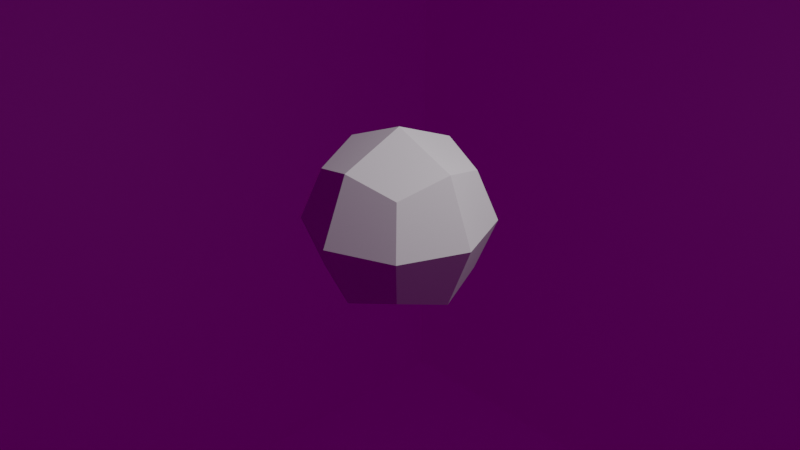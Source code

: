 # Source: d24_dsn.blend  (saved by Blender 2.81.16; exported with 4.5.12 LTS)
import bpy
from mathutils import Matrix  # noqa: F401  (used for matrix-valued properties, if any)

bpy.ops.wm.read_factory_settings(use_empty=True)
scene = bpy.context.scene
scene.name = 'Scene'

# ---- collections
col_collection = bpy.data.collections.new('Collection'); scene.collection.children.link(col_collection)
col_collection_2 = bpy.data.collections.new('Collection 2'); scene.collection.children.link(col_collection_2)

# ---- images (referenced by path relative to the original .blend; pixels are not part of the script)
import os
ASSET_DIR = os.environ.get("B2B_ASSET_DIR", "")  # directory of the original .blend (textures are referenced by path, not embedded)
HERE = os.path.dirname(os.path.abspath(__file__))  # packed textures are extracted next to this script under _unpacked/

def load_image(name, relpath, width, height, colorspace="sRGB"):
    """Load a texture the original file referenced (path relative to the .blend, or extracted next to this script)."""
    p = next((c for c in (os.path.join(HERE, relpath), os.path.join(ASSET_DIR, relpath)) if relpath and os.path.exists(c)), "")
    if p:
        img = bpy.data.images.load(p, check_existing=True)
        img.name = name
    else:  # same state as the original file: an image datablock whose file is absent (Cycles renders it pink)
        img = bpy.data.images.new(name, width, height)
        img.source = "FILE"
        img.filepath = "//" + (relpath or name)
    img.colorspace_settings.name = colorspace
    return img
img_d24_uvs_actual_png = load_image('d24_uvs_actual.png', 'd24_uvs_actual.png', 1024, 1024, 'sRGB')

# ---- materials (node trees are filled in below, after node groups)
mat_d24_material = bpy.data.materials.new('D24 Material')
mat_d24_material.use_transparent_shadow = False

# ---- material node trees
mat_d24_material.use_nodes = True; mat_d24_material.node_tree.nodes.clear()
_N = mat_d24_material.node_tree.nodes; _L = mat_d24_material.node_tree.links
n0 = _N.new('ShaderNodeOutputMaterial'); n0.name = 'Material Output'; n0.location = (300, 300)
n1 = _N.new('ShaderNodeBsdfPrincipled'); n1.name = 'Principled BSDF'; n1.location = (10, 300)
n1.distribution = 'GGX'
n1.subsurface_method = 'BURLEY'
n1.inputs[3].default_value = 1.45
n1.inputs[27].default_value = (0.0, 0.0, 0.0, 1.0)
n1.inputs[28].default_value = 1.0
n2 = _N.new('ShaderNodeTexImage'); n2.name = 'Image Texture'; n2.location = (-280, 280)
n2.image = img_d24_uvs_actual_png
_L.new(n1.outputs[0], n0.inputs[0])
_L.new(n2.outputs[0], n1.inputs[0])
n0.is_active_output = True

# ---- world
world_world = bpy.data.worlds.new('World'); scene.world = world_world
world_world.use_nodes = True; world_world.node_tree.nodes.clear()
_N = world_world.node_tree.nodes; _L = world_world.node_tree.links
n0 = _N.new('ShaderNodeOutputWorld'); n0.name = 'World Output'; n0.location = (300, 300)
n1 = _N.new('ShaderNodeBackground'); n1.name = 'Background'; n1.location = (10, 300)
n1.inputs[0].default_value = (0.05088, 0.05088, 0.05088, 1.0)
_L.new(n1.outputs[0], n0.inputs[0])
n0.is_active_output = True
world_world.color = (0.05088, 0.05088, 0.05088)
world_world.use_sun_shadow = False
world_world.sun_shadow_jitter_overblur = 0.0

# ---- cameras
cam_camera = bpy.data.cameras.new('Camera')
cam_camera.clip_end = 100.0
cam_camera.ortho_scale = 7.314

# ---- lights
light_light = bpy.data.lights.new('Light', 'POINT')
light_light.transmission_factor = 0.0
light_light.energy = 1000.0
light_light.shadow_soft_size = 0.1
light_light.shadow_maximum_resolution = 0.006
light_light.use_absolute_resolution = True

# ---- meshes
me_dice = bpy.data.meshes.new('Dice')
me_dice.from_pydata([(0.0, -0.707, -0.707), (0.0, -1.0, 0.0), (-0.707, -0.707, 0.0), (-0.5469, -0.5469, -0.5469), (-0.707, -0.707, 0.0), (0.0, -1.0, 0.0), (0.0, -0.707, 0.707), (-0.5469, -0.5469, 0.5469), (0.5469, -0.5469, 0.5469), (0.707, -0.707, 0.0), (1.0, 0.0, 0.0), (0.707, 0.0, 0.707), (0.0, 0.0, 1.0), (0.0, -0.707, 0.707), (0.5469, -0.5469, 0.5469), (0.707, 0.0, 0.707), (0.5469, -0.5469, -0.5469), (0.0, -0.707, -0.707), (0.0, 0.0, -1.0), (0.707, 0.0, -0.707), (0.707, 0.0, 0.707), (1.0, 0.0, 0.0), (0.707, 0.707, 0.0), (0.5469, 0.5469, 0.5469), (0.707, 0.0, -0.707), (0.0, 0.0, -1.0), (0.0, 0.707, -0.707), (0.5469, 0.5469, -0.5469), (-0.5469, -0.5469, 0.5469), (0.0, -0.707, 0.707), (0.0, 0.0, 1.0), (-0.707, 0.0, 0.707), (1.0, 0.0, 0.0), (0.707, -0.707, 0.0), (0.5469, -0.5469, -0.5469), (0.707, 0.0, -0.707), (0.0, -0.707, 0.707), (0.0, -1.0, 0.0), (0.707, -0.707, 0.0), (0.5469, -0.5469, 0.5469), (0.707, -0.707, 0.0), (0.0, -1.0, 0.0), (0.0, -0.707, -0.707), (0.5469, -0.5469, -0.5469), (-0.707, 0.707, 0.0), (-0.5469, 0.5469, 0.5469), (0.0, 0.707, 0.707), (0.0, 1.0, 0.0), (0.0, 0.707, 0.707), (0.0, 0.0, 1.0), (0.707, 0.0, 0.707), (0.5469, 0.5469, 0.5469), (-1.0, 0.0, 0.0), (-0.707, -0.707, 0.0), (-0.5469, -0.5469, 0.5469), (-0.707, 0.0, 0.707), (-0.707, 0.707, 0.0), (-1.0, 0.0, 0.0), (-0.707, 0.0, 0.707), (-0.5469, 0.5469, 0.5469), (0.707, 0.707, 0.0), (1.0, 0.0, 0.0), (0.707, 0.0, -0.707), (0.5469, 0.5469, -0.5469), (-0.707, 0.0, 0.707), (0.0, 0.0, 1.0), (0.0, 0.707, 0.707), (-0.5469, 0.5469, 0.5469), (0.0, 0.707, 0.707), (0.5469, 0.5469, 0.5469), (0.707, 0.707, 0.0), (0.0, 1.0, 0.0), (0.0, 0.707, -0.707), (0.0, 0.0, -1.0), (-0.707, 0.0, -0.707), (-0.5469, 0.5469, -0.5469), (0.0, 0.707, -0.707), (-0.5469, 0.5469, -0.5469), (-0.707, 0.707, 0.0), (0.0, 1.0, 0.0), (-0.5469, -0.5469, -0.5469), (-0.707, -0.707, 0.0), (-1.0, 0.0, 0.0), (-0.707, 0.0, -0.707), (0.0, 0.0, -1.0), (0.0, -0.707, -0.707), (-0.5469, -0.5469, -0.5469), (-0.707, 0.0, -0.707), (-0.707, 0.0, -0.707), (-1.0, 0.0, 0.0), (-0.707, 0.707, 0.0), (-0.5469, 0.5469, -0.5469), (0.707, 0.707, 0.0), (0.5469, 0.5469, -0.5469), (0.0, 0.707, -0.707), (0.0, 1.0, 0.0)], [], [(38, 39, 36, 37), (50, 51, 48, 49), (7, 4, 5, 6), (34, 35, 32, 33), (27, 24, 25, 26), (74, 75, 72, 73), (54, 55, 52, 53), (11, 8, 9, 10), (42, 43, 40, 41), (2, 3, 0, 1), (91, 88, 89, 90), (14, 15, 12, 13), (19, 16, 17, 18), (70, 71, 68, 69), (23, 20, 21, 22), (31, 28, 29, 30), (94, 95, 92, 93), (83, 80, 81, 82), (46, 47, 44, 45), (86, 87, 84, 85), (67, 64, 65, 66), (58, 59, 56, 57), (62, 63, 60, 61), (79, 76, 77, 78)])
_uv = me_dice.uv_layers.new(name='TEXCOORD_0')
_uv.uv.foreach_set('vector', [0.0, 0.0, 0.0, 0.0, 0.0, 0.0, 0.0, 0.0, 0.0, 0.0, 0.0, 0.0, 0.0, 0.0, 0.0, 0.0, 0.0, 0.0, 0.0, 0.0, 0.0, 0.0, 0.0, 0.0, 0.0, 0.0, 0.0, 0.0, 0.0, 0.0, 0.0, 0.0, 0.0, 0.0, 0.0, 0.0, 0.0, 0.0, 0.0, 0.0, 0.0, 0.0, 0.0, 0.0, 0.0, 0.0, 0.0, 0.0, 0.0, 0.0, 0.0, 0.0, 0.0, 0.0, 0.0, 0.0, 0.0, 0.0, 0.0, 0.0, 0.0, 0.0, 0.0, 0.0, 0.0, 0.0, 0.0, 0.0, 0.0, 0.0, 0.0, 0.0, 0.0, 0.0, 0.0, 0.0, 0.0, 0.0, 0.0, 0.0, 0.0, 0.0, 0.0, 0.0, 0.0, 0.0, 0.0, 0.0, 0.0, 0.0, 0.0, 0.0, 0.0, 0.0, 0.0, 0.0, 0.0, 0.0, 0.0, 0.0, 0.0, 0.0, 0.0, 0.0, 0.0, 0.0, 0.0, 0.0, 0.0, 0.0, 0.0, 0.0, 0.0, 0.0, 0.0, 0.0, 0.0, 0.0, 0.0, 0.0, 0.0, 0.0, 0.0, 0.0, 0.0, 0.0, 0.0, 0.0, 0.0, 0.0, 0.0, 0.0, 0.0, 0.0, 0.0, 0.0, 0.0, 0.0, 0.0, 0.0, 0.0, 0.0, 0.0, 0.0, 0.0, 0.0, 0.0, 0.0, 0.0, 0.0, 0.0, 0.0, 0.0, 0.0, 0.0, 0.0, 0.0, 0.0, 0.0, 0.0, 0.0, 0.0, 0.0, 0.0, 0.0, 0.0, 0.0, 0.0, 0.0, 0.0, 0.0, 0.0, 0.0, 0.0, 0.0, 0.0, 0.0, 0.0, 0.0, 0.0, 0.0, 0.0, 0.0, 0.0, 0.0, 0.0, 0.0, 0.0, 0.0, 0.0, 0.0, 0.0])
me_dice.use_remesh_fix_poles = True
me_dice.use_remesh_preserve_attributes = False
me_dice.use_mirror_vertex_groups = False
me_dice.update()
me_dice.normals_split_custom_set([tuple(v) for v in zip(*[iter([0.3577, -0.8626, 0.3578, 0.3577, -0.8626, 0.3577, 0.3574, -0.8628, 0.3574, 0.3574, -0.8628, 0.3574, 0.3577, 0.3578, 0.8626, 0.3577, 0.3577, 0.8626, 0.3574, 0.3574, 0.8628, 0.3574, 0.3574, 0.8628, -0.3576, -0.8627, 0.3576, -0.3574, -0.8628, 0.3574, -0.3574, -0.8628, 0.3574, -0.3577, -0.8627, 0.3576, 0.8628, -0.3574, -0.3574, 0.8628, -0.3574, -0.3574, 0.8629, -0.3571, -0.3575, 0.8628, -0.3572, -0.3577, 0.3574, 0.3574, -0.8628, 0.3574, 0.3574, -0.8628, 0.3574, 0.3574, -0.8628, 0.3574, 0.3574, -0.8628, -0.3577, 0.3578, -0.8626, -0.3577, 0.3577, -0.8626, -0.3574, 0.3574, -0.8628, -0.3574, 0.3574, -0.8628, -0.8628, -0.3574, 0.3574, -0.8628, -0.3574, 0.3574, -0.8629, -0.3571, 0.3575, -0.8628, -0.3572, 0.3577, 0.8628, -0.3578, 0.3571, 0.8627, -0.3574, 0.3577, 0.8628, -0.3572, 0.3577, 0.863, -0.3576, 0.357, 0.3578, -0.8626, -0.3577, 0.3577, -0.8626, -0.3577, 0.3574, -0.8628, -0.3574, 0.3574, -0.8628, -0.3574, -0.3577, -0.8626, -0.3578, -0.3577, -0.8626, -0.3577, -0.3574, -0.8628, -0.3574, -0.3574, -0.8628, -0.3574, -0.8627, 0.3576, -0.3576, -0.8628, 0.3574, -0.3574, -0.8628, 0.3574, -0.3574, -0.8627, 0.3576, -0.3577, 0.3574, -0.3574, 0.8628, 0.3574, -0.3574, 0.8628, 0.3575, -0.3571, 0.8629, 0.3577, -0.3572, 0.8628, 0.3574, -0.3574, -0.8628, 0.3574, -0.3574, -0.8628, 0.3574, -0.3574, -0.8628, 0.3574, -0.3574, -0.8628, 0.3574, 0.8628, 0.3574, 0.3574, 0.8628, 0.3574, 0.3578, 0.8626, 0.3577, 0.3577, 0.8626, 0.3577, 0.8627, 0.3576, 0.3576, 0.8628, 0.3574, 0.3574, 0.8628, 0.3574, 0.3574, 0.8627, 0.3576, 0.3577, -0.3574, -0.3574, 0.8628, -0.3574, -0.3574, 0.8628, -0.3574, -0.3574, 0.8628, -0.3574, -0.3574, 0.8628, 0.3574, 0.8628, -0.3574, 0.3574, 0.8628, -0.3574, 0.3577, 0.8626, -0.3578, 0.3577, 0.8626, -0.3577, -0.8628, -0.3578, -0.3571, -0.8627, -0.3574, -0.3577, -0.8628, -0.3572, -0.3577, -0.863, -0.3576, -0.357, -0.3574, 0.8628, 0.3574, -0.3574, 0.8628, 0.3574, -0.3577, 0.8626, 0.3578, -0.3577, 0.8626, 0.3577, -0.3574, -0.3574, -0.8628, -0.3574, -0.3574, -0.8628, -0.3575, -0.3571, -0.8629, -0.3577, -0.3572, -0.8628, -0.3574, 0.3574, 0.8628, -0.3574, 0.3574, 0.8628, -0.3574, 0.3574, 0.8628, -0.3574, 0.3574, 0.8628, -0.8626, 0.3578, 0.3577, -0.8626, 0.3577, 0.3577, -0.8628, 0.3574, 0.3574, -0.8628, 0.3574, 0.3574, 0.8626, 0.3578, -0.3577, 0.8626, 0.3577, -0.3577, 0.8628, 0.3574, -0.3574, 0.8628, 0.3574, -0.3574, -0.3574, 0.8628, -0.3574, -0.3578, 0.8626, -0.3577, -0.3577, 0.8626, -0.3577, -0.3574, 0.8628, -0.3574])] * 3)])
me_dice_rendermesh = bpy.data.meshes.new('Dice Rendermesh')
me_dice_rendermesh.from_pydata([(-27.35, -27.35, -27.35), (0.0, -50.0, 0.0), (0.0, -35.35, 35.35), (-27.35, -27.35, 27.35), (27.35, -27.35, -27.35), (35.35, 0.0, 35.35), (-35.35, 0.0, 35.35), (50.0, 0.0, 0.0), (35.35, 0.0, -35.35), (27.35, -27.35, 27.35), (35.35, -35.35, 0.0), (-35.35, 35.35, 0.0), (-35.35, -35.35, 0.0), (27.35, 27.35, -27.35), (0.0, 0.0, 50.0), (0.0, 35.35, 35.35), (-27.35, 27.35, 27.35), (27.35, 27.35, 27.35), (35.35, 35.35, 0.0), (0.0, 0.0, -50.0), (-27.35, 27.35, -27.35), (0.0, 35.35, -35.35), (0.0, -35.35, -35.35), (-35.35, 0.0, -35.35), (-50.0, 0.0, 0.0), (0.0, 50.0, 0.0)], [], [(10, 9, 2, 1), (5, 17, 15, 14), (3, 12, 1, 2), (4, 8, 7, 10), (13, 8, 19, 21), (23, 20, 21, 19), (3, 6, 24, 12), (5, 9, 10, 7), (22, 4, 10, 1), (12, 0, 22, 1), (20, 23, 24, 11), (9, 5, 14, 2), (8, 4, 22, 19), (18, 25, 15, 17), (17, 5, 7, 18), (6, 3, 2, 14), (21, 25, 18, 13), (15, 25, 11, 16), (0, 23, 19, 22), (16, 6, 14, 15), (6, 16, 11, 24), (8, 13, 18, 7), (25, 21, 20, 11), (23, 0, 12, 24)])
_uv = me_dice_rendermesh.uv_layers.new(name='TEXCOORD_0')
_uv.uv.foreach_set('vector', [0.37, 0.9217, 0.439, 0.8775, 0.5084, 0.921, 0.4396, 1.002, 0.4965, 0.6746, 0.564, 0.631, 0.6321, 0.6734, 0.565, 0.7526, 0.187, 0.3831, 0.2528, 0.4266, 0.1847, 0.5025, 0.1196, 0.4241, 0.06452, 0.5081, 0.1301, 0.5507, 0.06317, 0.6266, -0.002027, 0.5492, 0.1893, 0.5077, 0.2563, 0.5509, 0.1883, 0.6283, 0.1217, 0.5498, 0.4919, 0.9155, 0.5611, 0.8735, 0.6286, 0.9182, 0.5587, 0.9961, 0.6914, 0.639, 0.756, 0.682, 0.6888, 0.7565, 0.6249, 0.6791, 0.618, 0.9197, 0.6859, 0.8787, 0.752, 0.9227, 0.6833, 0.9989, -0.004492, 0.6729, 0.06355, 0.6317, 0.1299, 0.6756, 0.06118, 0.7522, 0.2455, 0.6754, 0.3165, 0.6319, 0.3862, 0.6775, 0.3146, 0.758, 0.5626, 0.5068, 0.6298, 0.5503, 0.5615, 0.6279, 0.4947, 0.549, 0.6855, 0.5054, 0.7546, 0.5486, 0.6863, 0.6288, 0.617, 0.5495, 0.2484, 0.549, 0.3149, 0.5083, 0.3801, 0.5511, 0.313, 0.6264, 0.2544, 0.6753, 0.1884, 0.7517, 0.1226, 0.6752, 0.1885, 0.6335, 0.4373, 0.5077, 0.5038, 0.5509, 0.436, 0.6278, 0.3698, 0.5494, 0.2471, 0.7949, 0.3102, 0.7554, 0.3728, 0.7955, 0.3096, 0.8681, 0.3803, 0.9206, 0.3125, 0.9979, 0.246, 0.9195, 0.3135, 0.8775, 0.5082, 0.6728, 0.4386, 0.753, 0.3694, 0.6724, 0.4389, 0.6286, 0.6873, 0.7513, 0.7532, 0.7949, 0.6849, 0.8708, 0.6198, 0.7922, 0.1854, 0.7529, 0.2505, 0.7951, 0.1843, 0.8703, 0.1196, 0.7937, 0.3709, 0.7942, 0.4358, 0.7531, 0.5006, 0.7943, 0.4357, 0.8694, 0.4935, 0.7938, 0.561, 0.7517, 0.6278, 0.7947, 0.5601, 0.8721, 0.06103, 0.497, -0.004361, 0.4202, 0.06179, 0.3789, 0.1274, 0.4211, -0.004429, 0.7929, 0.06258, 0.7503, 0.1297, 0.7928, 0.06268, 0.8705])
me_dice_rendermesh.materials.append(mat_d24_material)
me_dice_rendermesh.use_remesh_fix_poles = True
me_dice_rendermesh.use_remesh_preserve_attributes = False
me_dice_rendermesh.use_mirror_vertex_groups = False
me_dice_rendermesh.update()
me_dice_rendermesh.normals_split_custom_set([tuple(v) for v in zip(*[iter([0.3577, -0.8626, 0.3578, 0.3577, -0.8626, 0.3577, 0.3574, -0.8628, 0.3574, 0.3574, -0.8628, 0.3574, 0.3577, 0.3578, 0.8626, 0.3577, 0.3577, 0.8626, 0.3574, 0.3574, 0.8628, 0.3574, 0.3574, 0.8628, -0.3576, -0.8627, 0.3576, -0.3574, -0.8628, 0.3574, -0.3574, -0.8628, 0.3574, -0.3577, -0.8627, 0.3576, 0.8628, -0.3574, -0.3574, 0.8628, -0.3574, -0.3574, 0.8629, -0.3571, -0.3575, 0.8628, -0.3572, -0.3577, 0.3574, 0.3574, -0.8628, 0.3574, 0.3574, -0.8628, 0.3574, 0.3574, -0.8628, 0.3574, 0.3574, -0.8628, -0.3577, 0.3578, -0.8626, -0.3577, 0.3577, -0.8626, -0.3574, 0.3574, -0.8628, -0.3574, 0.3574, -0.8628, -0.8628, -0.3574, 0.3574, -0.8628, -0.3574, 0.3574, -0.8629, -0.3571, 0.3575, -0.8628, -0.3572, 0.3577, 0.8628, -0.3578, 0.3571, 0.8627, -0.3574, 0.3577, 0.8628, -0.3572, 0.3577, 0.863, -0.3576, 0.357, 0.3578, -0.8626, -0.3577, 0.3577, -0.8626, -0.3577, 0.3574, -0.8628, -0.3574, 0.3574, -0.8628, -0.3574, -0.3577, -0.8626, -0.3578, -0.3577, -0.8626, -0.3577, -0.3574, -0.8628, -0.3574, -0.3574, -0.8628, -0.3574, -0.8627, 0.3576, -0.3576, -0.8628, 0.3574, -0.3574, -0.8628, 0.3574, -0.3574, -0.8627, 0.3576, -0.3577, 0.3574, -0.3574, 0.8628, 0.3574, -0.3574, 0.8628, 0.3575, -0.3571, 0.8629, 0.3577, -0.3572, 0.8628, 0.3574, -0.3574, -0.8628, 0.3574, -0.3574, -0.8628, 0.3574, -0.3574, -0.8628, 0.3574, -0.3574, -0.8628, 0.3574, 0.8628, 0.3574, 0.3574, 0.8628, 0.3574, 0.3578, 0.8626, 0.3577, 0.3577, 0.8626, 0.3577, 0.8627, 0.3576, 0.3576, 0.8628, 0.3574, 0.3574, 0.8628, 0.3574, 0.3574, 0.8627, 0.3576, 0.3577, -0.3574, -0.3574, 0.8628, -0.3574, -0.3574, 0.8628, -0.3574, -0.3574, 0.8628, -0.3574, -0.3574, 0.8628, 0.3574, 0.8628, -0.3574, 0.3574, 0.8628, -0.3574, 0.3577, 0.8626, -0.3578, 0.3577, 0.8626, -0.3577, -0.3574, 0.8628, 0.3574, -0.3574, 0.8628, 0.3574, -0.3577, 0.8626, 0.3578, -0.3577, 0.8626, 0.3577, -0.3574, -0.3574, -0.8628, -0.3574, -0.3574, -0.8628, -0.3575, -0.3571, -0.8629, -0.3577, -0.3572, -0.8628, -0.3574, 0.3574, 0.8628, -0.3574, 0.3574, 0.8628, -0.3574, 0.3574, 0.8628, -0.3574, 0.3574, 0.8628, -0.8626, 0.3578, 0.3577, -0.8626, 0.3577, 0.3577, -0.8628, 0.3574, 0.3574, -0.8628, 0.3574, 0.3574, 0.8626, 0.3578, -0.3577, 0.8626, 0.3577, -0.3577, 0.8628, 0.3574, -0.3574, 0.8628, 0.3574, -0.3574, -0.3574, 0.8628, -0.3574, -0.3578, 0.8626, -0.3577, -0.3577, 0.8626, -0.3577, -0.3574, 0.8628, -0.3574, -0.8628, -0.3578, -0.3571, -0.8627, -0.3574, -0.3577, -0.8628, -0.3572, -0.3577, -0.863, -0.3576, -0.357])] * 3)])

# ---- objects
ob_light = bpy.data.objects.new('Light', light_light)
ob_camera = bpy.data.objects.new('Camera', cam_camera)
ob_dice = bpy.data.objects.new('Dice', me_dice)
ob_face_15 = bpy.data.objects.new('Face 15', None)
ob_face_1 = bpy.data.objects.new('Face 1', None)
ob_face_6 = bpy.data.objects.new('Face 6', None)
ob_face_4 = bpy.data.objects.new('Face 4', None)
ob_face_11 = bpy.data.objects.new('Face 11', None)
ob_face_13 = bpy.data.objects.new('Face 13', None)
ob_face_8 = bpy.data.objects.new('Face 8', None)
ob_face_20 = bpy.data.objects.new('Face 20', None)
ob_face_22 = bpy.data.objects.new('Face 22', None)
ob_face_7 = bpy.data.objects.new('Face 7', None)
ob_face_5 = bpy.data.objects.new('Face 5', None)
ob_face_12 = bpy.data.objects.new('Face 12', None)
ob_face_2 = bpy.data.objects.new('Face 2', None)
ob_face_18 = bpy.data.objects.new('Face 18', None)
ob_face_9 = bpy.data.objects.new('Face 9', None)
ob_face_14 = bpy.data.objects.new('Face 14', None)
ob_face_19 = bpy.data.objects.new('Face 19', None)
ob_face_16 = bpy.data.objects.new('Face 16', None)
ob_face_3 = bpy.data.objects.new('Face 3', None)
ob_face_24 = bpy.data.objects.new('Face 24', None)
ob_face_23 = bpy.data.objects.new('Face 23', None)
ob_face_21 = bpy.data.objects.new('Face 21', None)
ob_face_17 = bpy.data.objects.new('Face 17', None)
ob_face_10 = bpy.data.objects.new('Face 10', None)
ob_dice_rendermesh = bpy.data.objects.new('Dice Rendermesh', me_dice_rendermesh)

# ---- transforms, parenting, visibility, modifiers, constraints
ob_light.location = (4.076, 1.005, 5.904)
ob_light.rotation_euler = (0.6503, 0.05522, 1.866)
ob_light.lock_rotations_4d = False
ob_light.empty_display_type = 'ARROWS'
ob_light.color = (0.0, 0.0, 0.0, 0.0)
ob_light.lineart.crease_threshold = 0.0
ob_camera.location = (7.359, -6.926, 4.958)
ob_camera.rotation_euler = (1.109, 0.0, 0.8149)
ob_camera.lock_rotations_4d = False
ob_camera.empty_display_type = 'ARROWS'
ob_camera.color = (0.0, 0.0, 0.0, 0.0)
ob_camera.display_type = 'WIRE'
ob_camera.lineart.crease_threshold = 0.0
ob_dice.location = (0.0, 0.0, 0.0)
ob_dice.rotation_mode = 'QUATERNION'
ob_dice.rotation_quaternion = (0.7071, 0.7071, 0.0, 0.0)
ob_dice.scale = (1.0, 1.0, 1.0)
ob_dice.lineart.crease_threshold = 0.0
ob_face_15.location = (0.3135, -0.7402, 0.3135)
ob_face_15.rotation_euler = (1.041, 0.6709, 0.08423)
ob_face_15.lineart.crease_threshold = 0.0
ob_face_1.location = (0.3135, 0.3135, 0.7402)
ob_face_1.rotation_euler = (-0.5298, 0.06594, -0.6727)
ob_face_1.lineart.crease_threshold = 0.0
ob_face_6.location = (-0.3135, -0.7402, 0.3135)
ob_face_6.rotation_euler = (-1.049, -0.6563, 2.45)
ob_face_6.lineart.crease_threshold = 0.0
ob_face_4.location = (0.7402, -0.3135, -0.3135)
ob_face_4.rotation_euler = (1.141, 2.485, 0.8791)
ob_face_4.lineart.crease_threshold = 0.0
ob_face_11.location = (0.3135, 0.3135, -0.7402)
ob_face_11.rotation_euler = (3.065, -0.5298, 0.7854)
ob_face_11.lineart.crease_threshold = 0.0
ob_face_13.location = (-0.3135, 0.3135, -0.7402)
ob_face_13.rotation_euler = (-0.5298, -3.076, 0.6727)
ob_face_13.lineart.crease_threshold = 0.0
ob_face_8.location = (-0.7402, -0.3135, 0.3135)
ob_face_8.rotation_euler = (1.141, -0.6563, -0.8791)
ob_face_8.lineart.crease_threshold = 0.0
ob_face_20.location = (0.7402, -0.3135, 0.3135)
ob_face_20.rotation_euler = (1.041, -0.8954, 1.676)
ob_face_20.lineart.crease_threshold = 0.0
ob_face_22.location = (0.3135, -0.7402, -0.3135)
ob_face_22.rotation_euler = (1.041, 2.246, -0.1056)
ob_face_22.lineart.crease_threshold = 0.0
ob_face_7.location = (-0.3135, -0.7402, -0.3135)
ob_face_7.rotation_euler = (1.041, -2.471, -0.08423)
ob_face_7.lineart.crease_threshold = 0.0
ob_face_5.location = (-0.7402, 0.3135, -0.3135)
ob_face_5.rotation_euler = (-2.0, 0.6563, 0.8791)
ob_face_5.lineart.crease_threshold = 0.0
ob_face_12.location = (0.3135, -0.3135, 0.7402)
ob_face_12.rotation_euler = (-0.07622, 0.5298, -0.7854)
ob_face_12.lineart.crease_threshold = 0.0
ob_face_2.location = (0.3135, -0.3135, -0.7402)
ob_face_2.rotation_euler = (2.612, -0.06594, 0.6727)
ob_face_2.lineart.crease_threshold = 0.0
ob_face_18.location = (0.3135, 0.7402, 0.3135)
ob_face_18.rotation_euler = (-1.041, 0.6709, -0.08423)
ob_face_18.lineart.crease_threshold = 0.0
ob_face_9.location = (0.7402, 0.3135, 0.3135)
ob_face_9.rotation_euler = (1.141, -0.6563, 2.263)
ob_face_9.lineart.crease_threshold = 0.0
ob_face_14.location = (-0.3135, -0.3135, 0.7402)
ob_face_14.rotation_euler = (-0.5298, 0.06594, 2.469)
ob_face_14.lineart.crease_threshold = 0.0
ob_face_19.location = (0.3135, 0.7402, -0.3135)
ob_face_19.rotation_euler = (-1.041, 2.246, 0.1056)
ob_face_19.lineart.crease_threshold = 0.0
ob_face_16.location = (-0.7402, -0.3135, -0.3135)
ob_face_16.rotation_euler = (-2.101, 0.8954, 1.465)
ob_face_16.lineart.crease_threshold = 0.0
ob_face_3.location = (-0.3135, 0.7402, 0.3135)
ob_face_3.rotation_euler = (-1.041, -0.8954, -0.1056)
ob_face_3.lineart.crease_threshold = 0.0
ob_face_24.location = (-0.3135, -0.3135, -0.7402)
ob_face_24.rotation_euler = (-0.07622, -2.612, 0.7854)
ob_face_24.lineart.crease_threshold = 0.0
ob_face_23.location = (-0.3135, 0.3135, 0.7402)
ob_face_23.rotation_euler = (-0.07622, 0.5298, 2.356)
ob_face_23.lineart.crease_threshold = 0.0
ob_face_21.location = (-0.7402, 0.3135, 0.3135)
ob_face_21.rotation_euler = (1.041, -0.8954, -1.465)
ob_face_21.lineart.crease_threshold = 0.0
ob_face_17.location = (0.7402, 0.3135, -0.3135)
ob_face_17.rotation_euler = (-2.101, 0.8954, -1.676)
ob_face_17.lineart.crease_threshold = 0.0
ob_face_10.location = (-0.3135, 0.7402, -0.3135)
ob_face_10.rotation_euler = (-2.0, -0.6562, 0.692)
ob_face_10.lineart.crease_threshold = 0.0
ob_dice_rendermesh.location = (0.0, 0.0, 0.0)
ob_dice_rendermesh.rotation_mode = 'QUATERNION'
ob_dice_rendermesh.rotation_quaternion = (0.7071, 0.7071, 0.0, 0.0)
ob_dice_rendermesh.scale = (1.0, 1.0, 1.0)
ob_dice_rendermesh.lineart.crease_threshold = 0.0

# ---- collection membership
col_collection.objects.link(ob_light)
col_collection.objects.link(ob_camera)
col_collection.objects.link(ob_dice)
col_collection.objects.link(ob_face_15)
col_collection.objects.link(ob_face_1)
col_collection.objects.link(ob_face_6)
col_collection.objects.link(ob_face_4)
col_collection.objects.link(ob_face_11)
col_collection.objects.link(ob_face_13)
col_collection.objects.link(ob_face_8)
col_collection.objects.link(ob_face_20)
col_collection.objects.link(ob_face_22)
col_collection.objects.link(ob_face_7)
col_collection.objects.link(ob_face_5)
col_collection.objects.link(ob_face_12)
col_collection.objects.link(ob_face_2)
col_collection.objects.link(ob_face_18)
col_collection.objects.link(ob_face_9)
col_collection.objects.link(ob_face_14)
col_collection.objects.link(ob_face_19)
col_collection.objects.link(ob_face_16)
col_collection.objects.link(ob_face_3)
col_collection.objects.link(ob_face_24)
col_collection.objects.link(ob_face_23)
col_collection.objects.link(ob_face_21)
col_collection.objects.link(ob_face_17)
col_collection.objects.link(ob_face_10)
col_collection.objects.link(ob_dice_rendermesh)

# ---- scene / render settings (as saved in the file)
scene.camera = ob_camera
scene.frame_start = 1; scene.frame_end = 250; scene.frame_set(3)
scene.render.engine = 'BLENDER_EEVEE_NEXT'
scene.cycles.use_denoising = False
scene.cycles.samples = 128
scene.cycles.sampling_pattern = 'TABULATED_SOBOL'
scene.cycles.use_adaptive_sampling = False
scene.cycles.use_light_tree = False
scene.view_settings.view_transform = 'Filmic'
bpy.context.view_layer.update()
